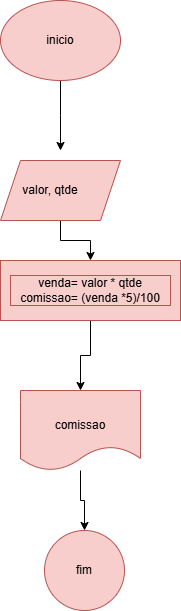

The diagram above was exported from draw.io. Its source (the exported page's mxGraphModel, read from the mxfile embedded in the PNG):
<mxGraphModel dx="880" dy="460" grid="1" gridSize="10" guides="1" tooltips="1" connect="1" arrows="1" fold="1" page="1" pageScale="1" pageWidth="827" pageHeight="1169" math="0" shadow="0">
  <root>
    <mxCell id="0" />
    <mxCell id="1" parent="0" />
    <mxCell id="Nz4Y201MCkwSssdss1w_-3" style="edgeStyle=orthogonalEdgeStyle;rounded=0;orthogonalLoop=1;jettySize=auto;html=1;exitX=0.5;exitY=1;exitDx=0;exitDy=0;" edge="1" parent="1" source="Nz4Y201MCkwSssdss1w_-1">
      <mxGeometry relative="1" as="geometry">
        <mxPoint x="430" y="180" as="targetPoint" />
      </mxGeometry>
    </mxCell>
    <mxCell id="Nz4Y201MCkwSssdss1w_-1" value="" style="ellipse;whiteSpace=wrap;html=1;fillColor=#f8cecc;strokeColor=#b85450;" vertex="1" parent="1">
      <mxGeometry x="370" y="30" width="120" height="80" as="geometry" />
    </mxCell>
    <mxCell id="Nz4Y201MCkwSssdss1w_-2" value="inicio" style="text;html=1;align=center;verticalAlign=middle;whiteSpace=wrap;rounded=0;" vertex="1" parent="1">
      <mxGeometry x="400" y="55" width="60" height="30" as="geometry" />
    </mxCell>
    <mxCell id="Nz4Y201MCkwSssdss1w_-6" style="edgeStyle=orthogonalEdgeStyle;rounded=0;orthogonalLoop=1;jettySize=auto;html=1;" edge="1" parent="1" source="Nz4Y201MCkwSssdss1w_-4" target="Nz4Y201MCkwSssdss1w_-7">
      <mxGeometry relative="1" as="geometry">
        <mxPoint x="430" y="320" as="targetPoint" />
      </mxGeometry>
    </mxCell>
    <mxCell id="Nz4Y201MCkwSssdss1w_-4" value="" style="shape=parallelogram;perimeter=parallelogramPerimeter;whiteSpace=wrap;html=1;fixedSize=1;fillColor=#f8cecc;strokeColor=#b85450;" vertex="1" parent="1">
      <mxGeometry x="370" y="190" width="120" height="60" as="geometry" />
    </mxCell>
    <mxCell id="Nz4Y201MCkwSssdss1w_-5" value="valor, qtde" style="text;html=1;align=center;verticalAlign=middle;whiteSpace=wrap;rounded=0;" vertex="1" parent="1">
      <mxGeometry x="390" y="205" width="60" height="30" as="geometry" />
    </mxCell>
    <mxCell id="Nz4Y201MCkwSssdss1w_-11" style="edgeStyle=orthogonalEdgeStyle;rounded=0;orthogonalLoop=1;jettySize=auto;html=1;" edge="1" parent="1" source="Nz4Y201MCkwSssdss1w_-7" target="Nz4Y201MCkwSssdss1w_-10">
      <mxGeometry relative="1" as="geometry" />
    </mxCell>
    <mxCell id="Nz4Y201MCkwSssdss1w_-7" value="" style="rounded=0;whiteSpace=wrap;html=1;fillColor=#f8cecc;strokeColor=#b85450;" vertex="1" parent="1">
      <mxGeometry x="370" y="290" width="180" height="60" as="geometry" />
    </mxCell>
    <mxCell id="Nz4Y201MCkwSssdss1w_-8" value="venda= valor * qtde&lt;div&gt;comissao= (venda *5)/100&lt;/div&gt;" style="text;html=1;align=center;verticalAlign=middle;whiteSpace=wrap;rounded=0;fillColor=#f8cecc;strokeColor=#b85450;" vertex="1" parent="1">
      <mxGeometry x="380" y="305" width="160" height="30" as="geometry" />
    </mxCell>
    <mxCell id="Nz4Y201MCkwSssdss1w_-14" style="edgeStyle=orthogonalEdgeStyle;rounded=0;orthogonalLoop=1;jettySize=auto;html=1;entryX=0.5;entryY=0;entryDx=0;entryDy=0;" edge="1" parent="1" source="Nz4Y201MCkwSssdss1w_-10" target="Nz4Y201MCkwSssdss1w_-13">
      <mxGeometry relative="1" as="geometry" />
    </mxCell>
    <mxCell id="Nz4Y201MCkwSssdss1w_-10" value="" style="shape=document;whiteSpace=wrap;html=1;boundedLbl=1;fillColor=#f8cecc;strokeColor=#b85450;" vertex="1" parent="1">
      <mxGeometry x="390" y="420" width="120" height="80" as="geometry" />
    </mxCell>
    <mxCell id="Nz4Y201MCkwSssdss1w_-12" value="comissao" style="text;html=1;align=center;verticalAlign=middle;whiteSpace=wrap;rounded=0;" vertex="1" parent="1">
      <mxGeometry x="420" y="440" width="60" height="30" as="geometry" />
    </mxCell>
    <mxCell id="Nz4Y201MCkwSssdss1w_-13" value="" style="ellipse;whiteSpace=wrap;html=1;aspect=fixed;fillColor=#f8cecc;strokeColor=#b85450;" vertex="1" parent="1">
      <mxGeometry x="414" y="560" width="80" height="80" as="geometry" />
    </mxCell>
    <mxCell id="Nz4Y201MCkwSssdss1w_-15" value="fim" style="text;html=1;align=center;verticalAlign=middle;whiteSpace=wrap;rounded=0;" vertex="1" parent="1">
      <mxGeometry x="424" y="585" width="60" height="30" as="geometry" />
    </mxCell>
  </root>
</mxGraphModel>